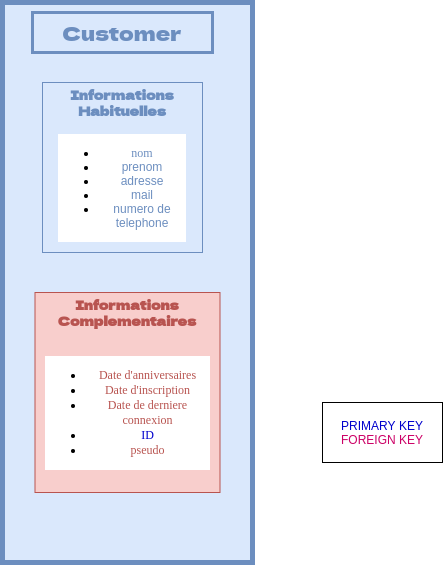

The diagram above was exported from draw.io. Its source (the exported page's mxGraphModel, read from the mxfile embedded in the PNG):
<mxGraphModel dx="1336" dy="802" grid="1" gridSize="10" guides="1" tooltips="1" connect="1" arrows="1" fold="1" page="0" pageScale="1" pageWidth="827" pageHeight="1169" math="0" shadow="0">
  <root>
    <mxCell id="WIyWlLk6GJQsqaUBKTNV-0" />
    <mxCell id="WIyWlLk6GJQsqaUBKTNV-1" parent="WIyWlLk6GJQsqaUBKTNV-0" />
    <mxCell id="BM5Obu5tXzKtTBZ-XfXx-1" value="" style="rounded=0;whiteSpace=wrap;html=1;strokeWidth=5;fillColor=#dae8fc;strokeColor=#6c8ebf;" parent="WIyWlLk6GJQsqaUBKTNV-1" vertex="1">
      <mxGeometry x="360" y="40" width="250" height="560" as="geometry" />
    </mxCell>
    <mxCell id="BM5Obu5tXzKtTBZ-XfXx-5" value="" style="rounded=0;whiteSpace=wrap;html=1;strokeWidth=3;fillColor=#dae8fc;strokeColor=#6c8ebf;" parent="WIyWlLk6GJQsqaUBKTNV-1" vertex="1">
      <mxGeometry x="390" y="50" width="180" height="40" as="geometry" />
    </mxCell>
    <mxCell id="BM5Obu5tXzKtTBZ-XfXx-6" value="" style="rounded=0;whiteSpace=wrap;html=1;strokeWidth=1;fillColor=#dae8fc;strokeColor=#6c8ebf;" parent="WIyWlLk6GJQsqaUBKTNV-1" vertex="1">
      <mxGeometry x="400" y="120" width="160" height="170" as="geometry" />
    </mxCell>
    <mxCell id="BM5Obu5tXzKtTBZ-XfXx-8" value="&lt;h1 style=&quot;font-size: 13px&quot;&gt;&lt;font style=&quot;font-size: 13px&quot; face=&quot;Dela Gothic One&quot; data-font-src=&quot;https://fonts.googleapis.com/css?family=Dela+Gothic+One&quot; color=&quot;#6c8ebf&quot;&gt;Informations Habituelles&lt;/font&gt;&lt;/h1&gt;" style="text;html=1;strokeColor=none;fillColor=none;align=center;verticalAlign=middle;whiteSpace=wrap;rounded=0;" parent="WIyWlLk6GJQsqaUBKTNV-1" vertex="1">
      <mxGeometry x="415" y="130" width="130" height="20" as="geometry" />
    </mxCell>
    <mxCell id="BM5Obu5tXzKtTBZ-XfXx-10" value="&lt;ul&gt;&lt;li&gt;&lt;span style=&quot;color: rgb(108 , 142 , 191) ; font-family: &amp;quot;roboto mono&amp;quot;&quot;&gt;nom&lt;/span&gt;&lt;/li&gt;&lt;li&gt;&lt;font color=&quot;#6c8ebf&quot;&gt;prenom&lt;/font&gt;&lt;/li&gt;&lt;li&gt;&lt;font color=&quot;#6c8ebf&quot;&gt;adresse&lt;/font&gt;&lt;/li&gt;&lt;li&gt;&lt;font color=&quot;#6c8ebf&quot;&gt;mail&lt;/font&gt;&lt;/li&gt;&lt;li&gt;&lt;font color=&quot;#6c8ebf&quot;&gt;numero de telephone&lt;/font&gt;&lt;/li&gt;&lt;/ul&gt;" style="text;html=1;strokeColor=none;fillColor=none;align=center;verticalAlign=middle;whiteSpace=wrap;rounded=0;labelBackgroundColor=#ffffff;labelBorderColor=none;spacing=7;" parent="WIyWlLk6GJQsqaUBKTNV-1" vertex="1">
      <mxGeometry x="410" y="170" width="140" height="110" as="geometry" />
    </mxCell>
    <mxCell id="BM5Obu5tXzKtTBZ-XfXx-13" value="" style="rounded=0;whiteSpace=wrap;html=1;strokeWidth=1;fillColor=#f8cecc;strokeColor=#b85450;" parent="WIyWlLk6GJQsqaUBKTNV-1" vertex="1">
      <mxGeometry x="392.5" y="330" width="185" height="200" as="geometry" />
    </mxCell>
    <mxCell id="BM5Obu5tXzKtTBZ-XfXx-14" value="&lt;h1 style=&quot;font-size: 13px&quot;&gt;&lt;font style=&quot;font-size: 13px&quot; face=&quot;Dela Gothic One&quot; data-font-src=&quot;https://fonts.googleapis.com/css?family=Dela+Gothic+One&quot; color=&quot;#b85450&quot;&gt;Informations Complementaires&lt;/font&gt;&lt;/h1&gt;" style="text;html=1;strokeColor=none;fillColor=none;align=center;verticalAlign=middle;whiteSpace=wrap;rounded=0;" parent="WIyWlLk6GJQsqaUBKTNV-1" vertex="1">
      <mxGeometry x="420" y="340" width="130" height="20" as="geometry" />
    </mxCell>
    <mxCell id="BM5Obu5tXzKtTBZ-XfXx-15" value="&lt;ul style=&quot;line-height: 130%&quot;&gt;&lt;li&gt;&lt;font color=&quot;#b85450&quot; face=&quot;roboto mono&quot;&gt;Date d'anniversaires&lt;/font&gt;&lt;/li&gt;&lt;li&gt;&lt;font color=&quot;#b85450&quot; face=&quot;roboto mono&quot;&gt;Date d'inscription&lt;/font&gt;&lt;/li&gt;&lt;li&gt;&lt;font color=&quot;#b85450&quot; face=&quot;roboto mono&quot;&gt;Date de derniere connexion&lt;/font&gt;&lt;/li&gt;&lt;li&gt;&lt;font face=&quot;roboto mono&quot; color=&quot;#0000cc&quot;&gt;ID&lt;/font&gt;&lt;/li&gt;&lt;li&gt;&lt;font color=&quot;#b85450&quot; face=&quot;roboto mono&quot;&gt;pseudo&lt;/font&gt;&lt;/li&gt;&lt;/ul&gt;" style="text;html=1;strokeColor=none;fillColor=none;align=center;verticalAlign=middle;whiteSpace=wrap;rounded=0;labelBackgroundColor=#ffffff;labelBorderColor=none;spacing=1;allowArrows=1;" parent="WIyWlLk6GJQsqaUBKTNV-1" vertex="1">
      <mxGeometry x="402.5" y="380" width="165" height="140" as="geometry" />
    </mxCell>
    <mxCell id="BM5Obu5tXzKtTBZ-XfXx-2" value="&lt;font face=&quot;Dela Gothic One&quot; data-font-src=&quot;https://fonts.googleapis.com/css?family=Dela+Gothic+One&quot; style=&quot;font-size: 20px&quot; color=&quot;#6c8ebf&quot;&gt;Customer&lt;/font&gt;" style="text;html=1;strokeColor=none;fillColor=none;align=center;verticalAlign=middle;whiteSpace=wrap;rounded=0;" parent="WIyWlLk6GJQsqaUBKTNV-1" vertex="1">
      <mxGeometry x="460" y="60" width="40" height="20" as="geometry" />
    </mxCell>
    <mxCell id="VcNUIuERQlWe9SizxZkd-0" value="&lt;font color=&quot;#0000cc&quot;&gt;PRIMARY KEY&lt;br&gt;&lt;/font&gt;&lt;font color=&quot;#cc0066&quot;&gt;FOREIGN KEY&lt;/font&gt;" style="rounded=0;whiteSpace=wrap;html=1;" parent="WIyWlLk6GJQsqaUBKTNV-1" vertex="1">
      <mxGeometry x="680" y="440" width="120" height="60" as="geometry" />
    </mxCell>
  </root>
</mxGraphModel>